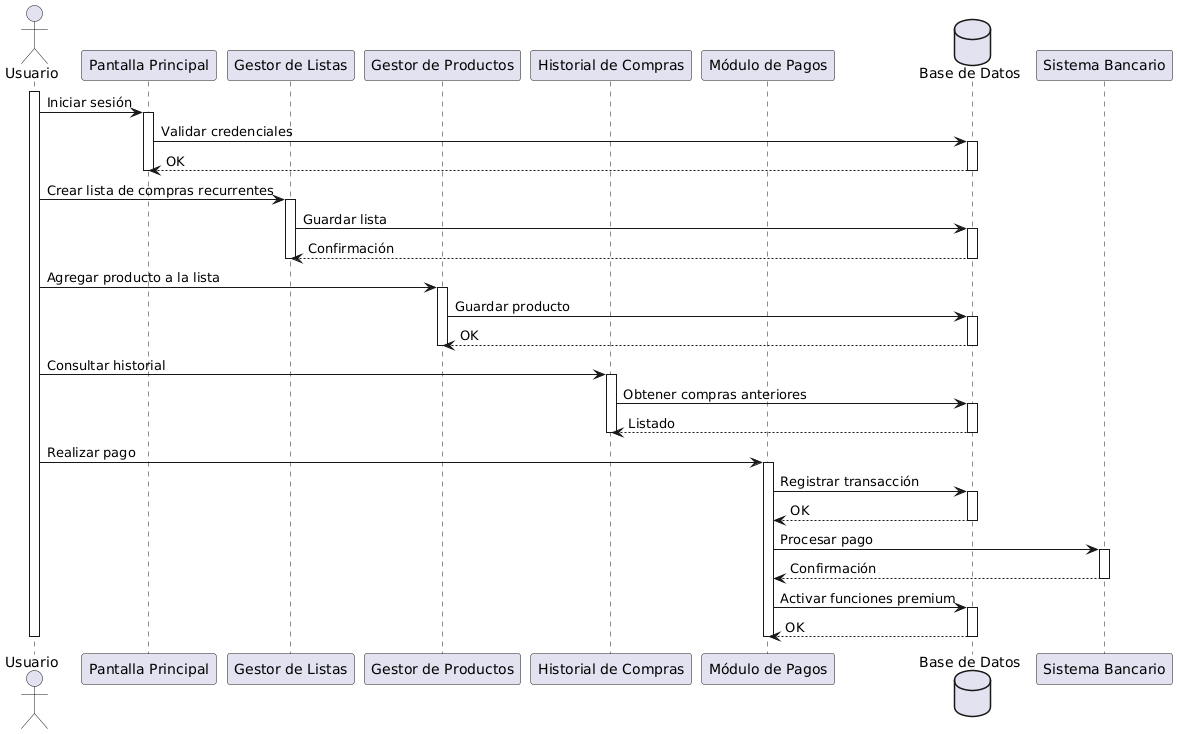

The diagram above was rendered by PlantUML. Its source (embedded in the PNG):
@startuml
actor Usuario as U

participant "Pantalla Principal" as PP
participant "Gestor de Listas" as GL
participant "Gestor de Productos" as GP
participant "Historial de Compras" as HC
participant "Módulo de Pagos" as MP
database "Base de Datos" as DB

activate U

U -> PP : Iniciar sesión
activate PP
PP -> DB : Validar credenciales
activate DB
DB --> PP : OK
deactivate DB
deactivate PP

U -> GL : Crear lista de compras recurrentes
activate GL
GL -> DB : Guardar lista
activate DB
DB --> GL : Confirmación
deactivate DB
deactivate GL

U -> GP : Agregar producto a la lista
activate GP
GP -> DB : Guardar producto
activate DB
DB --> GP : OK
deactivate DB
deactivate GP

U -> HC : Consultar historial
activate HC
HC -> DB : Obtener compras anteriores
activate DB
DB --> HC : Listado
deactivate DB
deactivate HC

U -> MP : Realizar pago
activate MP
MP -> DB : Registrar transacción
activate DB
DB --> MP : OK
deactivate DB
MP -> "Sistema Bancario" : Procesar pago
activate "Sistema Bancario"
"Sistema Bancario" --> MP : Confirmación
deactivate "Sistema Bancario"
MP -> DB : Activar funciones premium
activate DB
DB --> MP : OK
deactivate DB
deactivate MP

deactivate U
@enduml